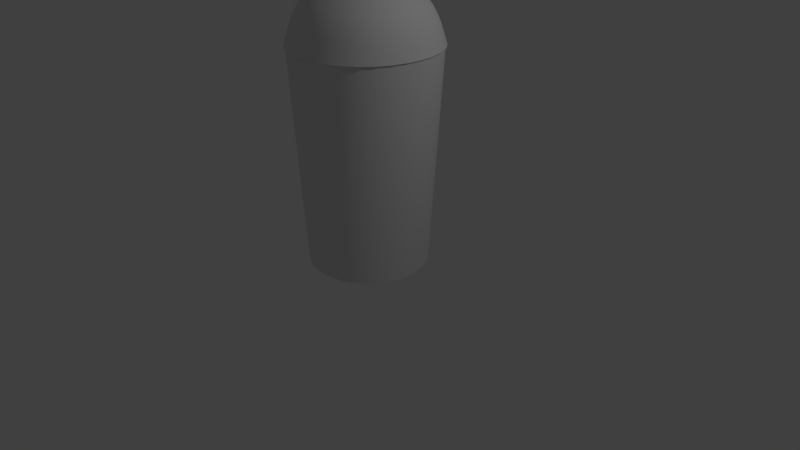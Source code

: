 # Source: smoothieCup2.blend  (saved by Blender 2.79.0; exported with 4.5.12 LTS)
import bpy
from mathutils import Matrix  # noqa: F401  (used for matrix-valued properties, if any)

bpy.ops.wm.read_factory_settings(use_empty=True)
scene = bpy.context.scene
scene.name = 'Scene'

# ---- collections
col_collection_1 = bpy.data.collections.new('Collection 1'); scene.collection.children.link(col_collection_1)

# ---- materials (node trees are filled in below, after node groups)
mat_material = bpy.data.materials.new('Material')
mat_material.alpha_threshold = 0.0
mat_material.use_transparent_shadow = False
mat_material.roughness = 0.5
mat_material.line_color = (0.0, 0.0, 0.0, 1.0)

# ---- material node trees

# ---- world
world_world = bpy.data.worlds.new('World'); scene.world = world_world
world_world.color = (0.05088, 0.05088, 0.05088)
world_world.use_sun_shadow = False
world_world.sun_shadow_jitter_overblur = 0.0
world_world.cycles.sampling_method = 'MANUAL'

# ---- cameras
cam_camera = bpy.data.cameras.new('Camera')
cam_camera.clip_end = 100.0
cam_camera.lens = 35.0
cam_camera.sensor_width = 32.0
cam_camera.sensor_height = 18.0
cam_camera.ortho_scale = 7.314
cam_camera.dof.focus_distance = 0.0
cam_camera.dof.aperture_fstop = 128.0

# ---- lights
light_lamp = bpy.data.lights.new('Lamp', 'POINT')
light_lamp.transmission_factor = 0.0
light_lamp.cutoff_distance = 30.0
light_lamp.energy = 100.0
light_lamp.shadow_buffer_clip_start = 1.001
light_lamp.shadow_soft_size = 0.1
light_lamp.shadow_maximum_resolution = 0.006
light_lamp.use_absolute_resolution = True

# ---- meshes
me_cube = bpy.data.meshes.new('Cube')
me_cube.from_pydata([(0.739, -0.1489, 0.0), (0.6974, -0.2921, 0.0), (0.63, -0.4238, 0.0), (-0.1489, 0.739, 0.0), (-0.2921, 0.6974, 0.0), (-0.4238, 0.63, 0.0), (-0.1489, -0.739, 0.0), (-0.2921, -0.6974, 0.0), (-0.4238, -0.63, 0.0), (-0.739, 0.1489, 0.0), (-0.6974, 0.2921, 0.0), (-0.63, 0.4238, 0.0), (0.8957, -0.1805, 2.75), (0.8453, -0.354, 2.75), (0.7637, -0.5137, 2.75), (-0.1805, 0.8957, 2.75), (-0.354, 0.8453, 2.75), (-0.5137, 0.7637, 2.75), (-0.1805, -0.8957, 2.75), (-0.354, -0.8453, 2.75), (-0.5137, -0.7637, 2.75), (-0.8957, 0.1805, 2.75), (-0.8453, 0.354, 2.75), (-0.7637, 0.5137, 2.75), (0.4238, 0.63, 0.0), (0.2921, 0.6974, 0.0), (0.1489, 0.739, 0.0), (0.4238, -0.63, 0.0), (0.2921, -0.6974, 0.0), (0.1489, -0.739, 0.0), (0.5137, 0.7637, 2.75), (0.354, 0.8453, 2.75), (0.1805, 0.8957, 2.75), (0.5137, -0.7637, 2.75), (0.354, -0.8453, 2.75), (0.1805, -0.8957, 2.75), (0.63, 0.4238, 0.0), (0.6974, 0.2921, 0.0), (0.739, 0.1489, 0.0), (-0.63, -0.4238, 0.0), (-0.6974, -0.2921, 0.0), (-0.739, -0.1489, 0.0), (0.7637, 0.5137, 2.75), (0.8453, 0.354, 2.75), (0.8957, 0.1805, 2.75), (-0.7637, -0.5137, 2.75), (-0.8453, -0.354, 2.75), (-0.8957, -0.1805, 2.75), (0.8749, -0.1763, 2.75), (0.8257, -0.3458, 2.75), (0.7459, -0.5017, 2.75), (-0.1763, 0.8749, 2.75), (-0.3458, 0.8257, 2.75), (-0.5017, 0.7459, 2.75), (-0.1763, -0.8749, 2.75), (-0.3458, -0.8257, 2.75), (-0.5017, -0.7459, 2.75), (-0.8749, 0.1763, 2.75), (-0.8257, 0.3458, 2.75), (-0.7459, 0.5017, 2.75), (0.5017, 0.7459, 2.75), (0.3458, 0.8257, 2.75), (0.1763, 0.8749, 2.75), (0.5017, -0.7459, 2.75), (0.3458, -0.8257, 2.75), (0.1763, -0.8749, 2.75), (0.7459, 0.5017, 2.75), (0.8257, 0.3458, 2.75), (0.8749, 0.1763, 2.75), (-0.7459, -0.5017, 2.75), (-0.8257, -0.3458, 2.75), (-0.8749, -0.1763, 2.75), (0.7218, -0.1454, 0.075), (0.6812, -0.2853, 0.075), (0.6154, -0.4139, 0.075), (-0.1454, 0.7218, 0.075), (-0.2853, 0.6812, 0.075), (-0.4139, 0.6154, 0.075), (-0.1454, -0.7218, 0.075), (-0.2853, -0.6812, 0.075), (-0.4139, -0.6154, 0.075), (-0.7218, 0.1454, 0.075), (-0.6812, 0.2853, 0.075), (-0.6154, 0.4139, 0.075), (0.4139, 0.6154, 0.075), (0.2853, 0.6812, 0.075), (0.1454, 0.7218, 0.075), (0.4139, -0.6154, 0.075), (0.2853, -0.6812, 0.075), (0.1454, -0.7218, 0.075), (0.6154, 0.4139, 0.075), (0.6812, 0.2853, 0.075), (0.7218, 0.1454, 0.075), (-0.6154, -0.4139, 0.075), (-0.6812, -0.2853, 0.075), (-0.7218, -0.1454, 0.075), (0.715, -0.1441, 0.0), (0.6747, -0.2826, 0.0), (0.6096, -0.41, 0.0), (-0.1441, 0.715, 0.0), (-0.2826, 0.6747, 0.0), (-0.41, 0.6096, 0.0), (-0.1441, -0.715, 0.0), (-0.2826, -0.6747, 0.0), (-0.41, -0.6096, 0.0), (-0.715, 0.1441, 0.0), (-0.6747, 0.2826, 0.0), (-0.6096, 0.41, 0.0), (0.41, 0.6096, 0.0), (0.2826, 0.6747, 0.0), (0.1441, 0.715, 0.0), (0.41, -0.6096, 0.0), (0.2826, -0.6747, 0.0), (0.1441, -0.715, 0.0), (0.6096, 0.41, 0.0), (0.6747, 0.2826, 0.0), (0.715, 0.1441, 0.0), (-0.6096, -0.41, 0.0), (-0.6747, -0.2826, 0.0), (-0.715, -0.1441, 0.0), (0.715, -0.1441, 0.05), (0.6747, -0.2826, 0.05), (0.6096, -0.41, 0.05), (-0.1441, 0.715, 0.05), (-0.2826, 0.6747, 0.05), (-0.41, 0.6096, 0.05), (-0.1441, -0.715, 0.05), (-0.2826, -0.6747, 0.05), (-0.41, -0.6096, 0.05), (-0.715, 0.1441, 0.05), (-0.6747, 0.2826, 0.05), (-0.6096, 0.41, 0.05), (0.41, 0.6096, 0.05), (0.2826, 0.6747, 0.05), (0.1441, 0.715, 0.05), (0.41, -0.6096, 0.05), (0.2826, -0.6747, 0.05), (0.1441, -0.715, 0.05), (0.6096, 0.41, 0.05), (0.6747, 0.2826, 0.05), (0.715, 0.1441, 0.05), (-0.6096, -0.41, 0.05), (-0.6747, -0.2826, 0.05), (-0.715, -0.1441, 0.05), (0.5209, 0.5209, 0.0), (0.5209, -0.5209, 0.0), (-0.5209, -0.5209, 0.0), (-0.5209, 0.5209, 0.0), (0.6374, 0.6374, 2.75), (0.6374, -0.6374, 2.75), (-0.6374, -0.6374, 2.75), (-0.6374, 0.6374, 2.75), (1.091e-07, 0.7288, 0.0), (-3.198e-08, -0.7288, 0.0), (2.155e-07, 0.8919, 2.75), (-4.618e-07, -0.8919, 2.75), (0.7288, -3.731e-08, 0.0), (-0.7288, 2.079e-07, 0.0), (0.8919, -4.619e-07, 2.75), (-0.8919, 1.536e-07, 2.75), (0.9131, -4.806e-07, 2.75), (0.6525, -0.6525, 2.75), (2.105e-07, 0.9131, 2.75), (-0.6525, 0.6525, 2.75), (-4.899e-07, -0.9131, 2.75), (-0.6525, -0.6525, 2.75), (-0.9131, 1.602e-07, 2.75), (0.6525, 0.6525, 2.75), (0.5258, 0.5258, 0.075), (0.5258, -0.5258, 0.075), (-0.5258, -0.5258, 0.075), (-0.5258, 0.5258, 0.075), (1.696e-07, 0.7358, 0.075), (-3.819e-07, -0.7358, 0.075), (0.7358, -3.893e-07, 0.075), (-0.7358, 1.161e-07, 0.075), (0.7533, -3.779e-08, 0.0), (0.5383, -0.5383, 0.0), (1.117e-07, 0.7533, 0.0), (-0.5383, 0.5383, 0.0), (-3.271e-08, -0.7533, 0.0), (-0.5383, -0.5383, 0.0), (-0.7533, 2.12e-07, 0.0), (0.5383, 0.5383, 0.0), (0.5209, 0.5209, 0.05), (0.5209, -0.5209, 0.05), (-0.5209, -0.5209, 0.05), (-0.5209, 0.5209, 0.05), (1.091e-07, 0.7288, 0.05), (-3.198e-08, -0.7288, 0.05), (0.7288, -3.731e-08, 0.05), (-0.7288, 2.079e-07, 0.05), (-0.1059, 0.2644, 4.505), (-0.04443, 0.4124, 4.479), (0.1059, 0.3519, 4.49), (0.04443, 0.2039, 4.516), (0.04443, 0.4124, 4.479), (-0.04443, 0.2039, 4.516), (-0.1059, 0.3519, 4.49), (0.1059, 0.2644, 4.505), (-0.09454, 0.2691, 4.504), (-0.03968, 0.4013, 4.481), (0.09454, 0.3472, 4.491), (0.03968, 0.215, 4.514), (0.03968, 0.4013, 4.481), (-0.03968, 0.215, 4.514), (-0.09454, 0.3472, 4.491), (0.09454, 0.2691, 4.504), (-0.07308, 0.2362, 4.51), (-0.07308, 0.3801, 4.485), (0.07308, 0.2362, 4.51), (0.07308, 0.3801, 4.485), (0.0, 0.4086, 4.48), (0.0, 0.2077, 4.515), (-0.102, 0.3081, 4.497), (0.102, 0.3081, 4.497), (-0.1143, 0.3081, 4.497), (-0.08184, 0.2276, 4.512), (0.0, 0.4207, 4.478), (-0.08184, 0.3887, 4.483), (0.1143, 0.3081, 4.497), (0.08184, 0.3887, 4.483), (0.0, 0.1956, 4.517), (0.08184, 0.2276, 4.512), (-0.1059, -0.3703, 0.1465), (0.04443, -0.3179, 0.09317), (0.1059, -0.446, 0.2237), (-0.04443, -0.4984, 0.277), (-0.04443, -0.3179, 0.09317), (0.04443, -0.4984, 0.277), (-0.1059, -0.446, 0.2237), (0.1059, -0.3703, 0.1465), (-0.09454, -0.3743, 0.1506), (0.03968, -0.3276, 0.103), (0.09454, -0.442, 0.2195), (-0.03968, -0.4887, 0.2672), (-0.03968, -0.3276, 0.103), (0.03968, -0.4887, 0.2672), (-0.09454, -0.442, 0.2195), (0.09454, -0.3743, 0.1506), (-0.07308, -0.4704, 0.2485), (-0.07308, -0.3459, 0.1216), (0.07308, -0.4704, 0.2485), (0.07308, -0.3459, 0.1216), (0.0, -0.3212, 0.09649), (0.0, -0.4951, 0.2737), (-0.102, -0.4081, 0.1851), (0.102, -0.4081, 0.1851), (-0.1143, -0.4081, 0.1851), (-0.08184, -0.3384, 0.114), (0.0, -0.3108, 0.08588), (0.08184, -0.3384, 0.114), (0.1143, -0.4081, 0.1851), (0.08184, -0.4779, 0.2561), (0.0, -0.5055, 0.2843), (-0.08184, -0.4779, 0.2561), (-0.5742, 0.241, 3.333), (-0.6081, 0.1229, 3.333), (-0.5021, 0.2108, 3.395), (-0.5191, 0.3496, 3.333), (-0.6461, 0.2712, 3.258), (-0.6843, 0.1383, 3.258), (-0.5318, 0.1075, 3.395), (-0.454, 0.3057, 3.395), (-0.5841, 0.3934, 3.258), (0.241, 0.5742, 3.333), (0.1229, 0.6081, 3.333), (0.2108, 0.5021, 3.395), (0.3496, 0.5191, 3.333), (0.2712, 0.6461, 3.258), (0.1383, 0.6843, 3.258), (0.1075, 0.5318, 3.395), (0.3057, 0.454, 3.395), (0.3934, 0.5841, 3.258), (0.5742, -0.241, 3.333), (0.6081, -0.1229, 3.333), (0.5021, -0.2108, 3.395), (0.5191, -0.3496, 3.333), (0.6461, -0.2712, 3.258), (0.6843, -0.1383, 3.258), (0.5318, -0.1075, 3.395), (0.454, -0.3057, 3.395), (0.5841, -0.3934, 3.258), (-0.241, -0.5742, 3.333), (-0.1229, -0.6081, 3.333), (-0.2108, -0.5021, 3.395), (-0.3496, -0.5191, 3.333), (-0.2712, -0.6461, 3.258), (-0.1383, -0.6843, 3.258), (-0.1075, -0.5318, 3.395), (-0.3057, -0.454, 3.395), (-0.3934, -0.5841, 3.258), (0.5742, 0.241, 3.333), (0.5191, 0.3496, 3.333), (0.5021, 0.2108, 3.395), (0.6081, 0.1229, 3.333), (0.6461, 0.2712, 3.258), (0.5841, 0.3934, 3.258), (0.454, 0.3057, 3.395), (0.5318, 0.1075, 3.395), (0.6843, 0.1383, 3.258), (-0.5742, -0.241, 3.333), (-0.5191, -0.3496, 3.333), (-0.5021, -0.2108, 3.395), (-0.6081, -0.1229, 3.333), (-0.6461, -0.2712, 3.258), (-0.5841, -0.3934, 3.258), (-0.454, -0.3057, 3.395), (-0.5318, -0.1075, 3.395), (-0.6843, -0.1383, 3.258), (0.241, -0.5742, 3.333), (0.3496, -0.5191, 3.333), (0.2108, -0.5021, 3.395), (0.1229, -0.6081, 3.333), (0.2712, -0.6461, 3.258), (0.3934, -0.5841, 3.258), (0.3057, -0.454, 3.395), (0.1075, -0.5318, 3.395), (0.1383, -0.6843, 3.258), (-0.241, 0.5742, 3.333), (-0.3496, 0.5191, 3.333), (-0.2108, 0.5021, 3.395), (-0.1229, 0.6081, 3.333), (-0.2712, 0.6461, 3.258), (-0.3934, 0.5841, 3.258), (-0.3057, 0.454, 3.395), (-0.1075, 0.5318, 3.395), (-0.1383, 0.6843, 3.258), (-0.3348, 0.7976, 2.963), (-0.4856, 0.7211, 2.963), (-0.3189, 0.7596, 3.07), (-0.1707, 0.8447, 2.963), (-0.3476, 0.8281, 2.85), (-0.5042, 0.7487, 2.85), (-0.4625, 0.6868, 3.07), (-0.1626, 0.8045, 3.07), (-0.1772, 0.877, 2.85), (0.3348, -0.7976, 2.963), (0.4856, -0.7211, 2.963), (0.3189, -0.7596, 3.07), (0.1707, -0.8447, 2.963), (0.3476, -0.8281, 2.85), (0.5042, -0.7487, 2.85), (0.4625, -0.6868, 3.07), (0.1626, -0.8045, 3.07), (0.1772, -0.877, 2.85), (-0.7976, -0.3348, 2.963), (-0.7211, -0.4856, 2.963), (-0.7596, -0.3189, 3.07), (-0.8447, -0.1707, 2.963), (-0.8281, -0.3476, 2.85), (-0.7487, -0.5042, 2.85), (-0.6868, -0.4625, 3.07), (-0.8045, -0.1626, 3.07), (-0.877, -0.1772, 2.85), (0.7976, 0.3348, 2.963), (0.7211, 0.4856, 2.963), (0.7596, 0.3189, 3.07), (0.8447, 0.1707, 2.963), (0.8281, 0.3476, 2.85), (0.7487, 0.5042, 2.85), (0.6868, 0.4625, 3.07), (0.8045, 0.1626, 3.07), (0.877, 0.1772, 2.85), (-0.3348, -0.7976, 2.963), (-0.1707, -0.8447, 2.963), (-0.3189, -0.7596, 3.07), (-0.4856, -0.7211, 2.963), (-0.3476, -0.8281, 2.85), (-0.1772, -0.877, 2.85), (-0.1626, -0.8045, 3.07), (-0.4625, -0.6868, 3.07), (-0.5042, -0.7487, 2.85), (0.7976, -0.3348, 2.963), (0.8447, -0.1707, 2.963), (0.7596, -0.3189, 3.07), (0.7211, -0.4856, 2.963), (0.8281, -0.3476, 2.85), (0.877, -0.1772, 2.85), (0.8045, -0.1626, 3.07), (0.6868, -0.4625, 3.07), (0.7487, -0.5042, 2.85), (0.3348, 0.7976, 2.963), (0.1707, 0.8447, 2.963), (0.3189, 0.7596, 3.07), (0.4856, 0.7211, 2.963), (0.3476, 0.8281, 2.85), (0.1772, 0.877, 2.85), (0.1626, 0.8045, 3.07), (0.4625, 0.6868, 3.07), (0.5042, 0.7487, 2.85), (-0.7976, 0.3348, 2.963), (-0.8447, 0.1707, 2.963), (-0.7596, 0.3189, 3.07), (-0.7211, 0.4856, 2.963), (-0.8281, 0.3476, 2.85), (-0.877, 0.1772, 2.85), (-0.8045, 0.1626, 3.07), (-0.6868, 0.4625, 3.07), (-0.7487, 0.5042, 2.85), (-0.3406, 0.143, 3.48), (-0.3079, 0.2074, 3.48), (-0.3607, 0.07289, 3.48), (0.143, 0.3406, 3.48), (0.2074, 0.3079, 3.48), (0.07289, 0.3607, 3.48), (0.3406, -0.143, 3.48), (0.3079, -0.2074, 3.48), (0.3607, -0.07289, 3.48), (-0.143, -0.3406, 3.48), (-0.2074, -0.3079, 3.48), (-0.07289, -0.3607, 3.48), (-0.3406, -0.143, 3.48), (-0.3607, -0.07289, 3.48), (-0.3079, -0.2074, 3.48), (0.3406, 0.143, 3.48), (0.3607, 0.07289, 3.48), (0.3079, 0.2074, 3.48), (-0.143, 0.3406, 3.48), (-0.07289, 0.3607, 3.48), (-0.2074, 0.3079, 3.48), (0.143, -0.3406, 3.48), (0.07289, -0.3607, 3.48), (0.2074, -0.3079, 3.48), (-0.9121, -0.1843, 2.734), (-0.8612, -0.3615, 2.734), (-0.7786, -0.5244, 2.734), (-0.4995, -0.4995, 3.258), (-0.4439, -0.4439, 3.333), (-0.3882, -0.3882, 3.395), (-0.4631, 0.09358, 3.439), (-0.4373, 0.1835, 3.439), (-0.3953, 0.2662, 3.439), (-0.5873, 0.5873, 3.07), (-0.6166, 0.6166, 2.963), (-0.6402, 0.6402, 2.85), (-0.1843, 0.9121, 2.734), (-0.3615, 0.8612, 2.734), (-0.5244, 0.7786, 2.734), (0.09358, 0.4631, 3.439), (0.1835, 0.4373, 3.439), (0.2662, 0.3953, 3.439), (0.5873, 0.5873, 3.07), (0.6166, 0.6166, 2.963), (0.6402, 0.6402, 2.85), (0.9121, 0.1843, 2.734), (0.8612, 0.3615, 2.734), (0.7786, 0.5244, 2.734), (0.4631, -0.09358, 3.439), (0.4373, -0.1835, 3.439), (0.3953, -0.2662, 3.439), (0.5873, -0.5873, 3.07), (0.6166, -0.6166, 2.963), (0.6402, -0.6402, 2.85), (0.1843, -0.9121, 2.734), (0.3615, -0.8612, 2.734), (0.5244, -0.7786, 2.734), (-0.09358, -0.4631, 3.439), (-0.1835, -0.4373, 3.439), (-0.2662, -0.3953, 3.439), (-0.7786, 0.5244, 2.734), (-0.8612, 0.3615, 2.734), (-0.9121, 0.1843, 2.734), (-0.3953, -0.2662, 3.439), (-0.4373, -0.1835, 3.439), (-0.4631, -0.09358, 3.439), (0.7786, -0.5244, 2.734), (0.8612, -0.3615, 2.734), (0.9121, -0.1843, 2.734), (0.3953, 0.2662, 3.439), (0.4373, 0.1835, 3.439), (0.4631, 0.09358, 3.439), (0.8199, 0.0, 3.07), (0.8609, 0.0, 2.963), (0.8938, 0.0, 2.85), (-0.8199, 0.0, 3.07), (-0.8609, 0.0, 2.963), (-0.8938, 0.0, 2.85), (0.5244, 0.7786, 2.734), (0.3615, 0.8612, 2.734), (0.1843, 0.9121, 2.734), (-0.2662, 0.3953, 3.439), (-0.1835, 0.4373, 3.439), (-0.09358, 0.4631, 3.439), (-0.5244, -0.7786, 2.734), (-0.3615, -0.8612, 2.734), (-0.1843, -0.9121, 2.734), (0.2662, -0.3953, 3.439), (0.1835, -0.4373, 3.439), (0.09358, -0.4631, 3.439), (0.0, -0.8199, 3.07), (0.0, -0.8609, 2.963), (0.0, -0.8938, 2.85), (0.0, 0.8199, 3.07), (0.0, 0.8609, 2.963), (0.0, 0.8938, 2.85), (-0.6402, -0.6402, 2.85), (-0.6166, -0.6166, 2.963), (-0.5873, -0.5873, 3.07), (-0.3882, 0.3882, 3.395), (-0.4439, 0.4439, 3.333), (-0.4995, 0.4995, 3.258), (0.3882, 0.3882, 3.395), (0.4439, 0.4439, 3.333), (0.4995, 0.4995, 3.258), (0.3882, -0.3882, 3.395), (0.4439, -0.4439, 3.333), (0.4995, -0.4995, 3.258), (0.542, 0.0, 3.395), (0.6198, -9.313e-10, 3.333), (0.6974, 0.0, 3.258), (-0.542, 0.0, 3.395), (-0.6198, 9.313e-10, 3.333), (-0.6974, 0.0, 3.258), (0.0, -0.542, 3.395), (-9.313e-10, -0.6198, 3.333), (0.0, -0.6974, 3.258), (0.0, 0.542, 3.395), (9.313e-10, 0.6198, 3.333), (0.0, 0.6974, 3.258), (-0.4325, 0.6422, 3.17), (-0.2982, 0.7104, 3.17), (-0.152, 0.7523, 3.17), (0.4325, -0.6422, 3.17), (0.2982, -0.7104, 3.17), (0.152, -0.7523, 3.17), (-0.6422, -0.4325, 3.17), (-0.7104, -0.2982, 3.17), (-0.7523, -0.152, 3.17), (0.6422, 0.4325, 3.17), (0.7104, 0.2982, 3.17), (0.7523, 0.152, 3.17), (-0.152, -0.7523, 3.17), (-0.2982, -0.7104, 3.17), (-0.4325, -0.6422, 3.17), (0.7523, -0.152, 3.17), (0.7104, -0.2982, 3.17), (0.6422, -0.4325, 3.17), (0.152, 0.7523, 3.17), (0.2982, 0.7104, 3.17), (0.4325, 0.6422, 3.17), (-0.7523, 0.152, 3.17), (-0.7104, 0.2982, 3.17), (-0.6422, 0.4325, 3.17), (0.2408, -0.04865, 3.483), (0.2273, -0.09542, 3.483), (0.2055, -0.1384, 3.483), (0.2055, 0.1384, 3.483), (0.2273, 0.09542, 3.483), (0.2408, 0.04865, 3.483), (0.2633, 0.2633, 3.48), (0.3676, 3.492e-11, 3.48), (0.2633, -0.2633, 3.48), (-0.2633, -0.2633, 3.48), (-0.2408, 0.04865, 3.483), (-0.2273, 0.09542, 3.483), (-0.2055, 0.1384, 3.483), (-0.1384, 0.2055, 3.483), (-0.09542, 0.2273, 3.483), (-0.04865, 0.2408, 3.483), (0.04865, 0.2408, 3.483), (0.09542, 0.2273, 3.483), (0.1384, 0.2055, 3.483), (-0.04865, -0.2408, 3.483), (-0.09542, -0.2273, 3.483), (-0.1384, -0.2055, 3.483), (-0.2055, -0.1384, 3.483), (-0.2273, -0.09542, 3.483), (-0.2408, -0.04865, 3.483), (0.1384, -0.2055, 3.483), (0.09542, -0.2273, 3.483), (0.04865, -0.2408, 3.483), (-0.3676, 3.492e-11, 3.48), (-0.2633, 0.2633, 3.48), (-5.821e-11, 0.3676, 3.48), (-5.821e-11, -0.3676, 3.48), (-0.1757, -0.1757, 3.483), (0.1757, -0.1757, 3.483), (0.1757, 0.1757, 3.483), (-0.6658, 0.6658, 2.734), (-0.6658, -0.6658, 2.734), (0.6658, 0.6658, 2.734), (0.6658, -0.6658, 2.734), (-0.9296, 1.397e-11, 2.734), (0.9296, 1.397e-11, 2.734), (0.2454, 2.328e-10, 3.483), (-8.039e-11, 0.9296, 2.734), (-8.039e-11, -0.9296, 2.734), (-0.5492, -0.5492, 3.17), (-0.5492, 0.5492, 3.17), (0.5492, 0.5492, 3.17), (0.5492, -0.5492, 3.17), (0.7668, 0.0, 3.17), (-0.7668, 0.0, 3.17), (-3.548e-11, -0.7668, 3.17), (-3.548e-11, 0.7668, 3.17), (-0.472, 0.0, 3.439), (-0.338, 0.338, 3.439), (-4.435e-11, 0.472, 3.439), (0.338, 0.338, 3.439), (0.472, 0.0, 3.439), (0.338, -0.338, 3.439), (-4.435e-11, -0.472, 3.439), (-0.338, -0.338, 3.439), (-0.1757, 0.1757, 3.483), (-0.2454, 2.328e-10, 3.483), (-1.467e-10, 0.2454, 3.483), (-1.467e-10, -0.2454, 3.483), (-0.5666, 0.238, 3.324), (-0.6, 0.1214, 3.324), (-0.4954, 0.2081, 3.384), (-0.5122, 0.3452, 3.324), (-0.6375, 0.2678, 3.249), (-0.6751, 0.1366, 3.249), (-0.5246, 0.1061, 3.384), (-0.4479, 0.3018, 3.384), (-0.5763, 0.3884, 3.249), (0.238, 0.5666, 3.324), (0.1214, 0.6, 3.324), (0.2081, 0.4954, 3.384), (0.3452, 0.5122, 3.324), (0.2678, 0.6375, 3.249), (0.1366, 0.6751, 3.249), (0.1061, 0.5246, 3.384), (0.3018, 0.4479, 3.384), (0.3884, 0.5763, 3.249), (0.5666, -0.238, 3.324), (0.6, -0.1214, 3.324), (0.4954, -0.2081, 3.384), (0.5122, -0.3452, 3.324), (0.6375, -0.2678, 3.249), (0.6751, -0.1366, 3.249), (0.5246, -0.1061, 3.384), (0.4479, -0.3018, 3.384), (0.5763, -0.3884, 3.249), (-0.238, -0.5666, 3.324), (-0.1214, -0.6, 3.324), (-0.2081, -0.4954, 3.384), (-0.3452, -0.5122, 3.324), (-0.2678, -0.6375, 3.249), (-0.1366, -0.6751, 3.249), (-0.1061, -0.5246, 3.384), (-0.3018, -0.4479, 3.384), (-0.3884, -0.5763, 3.249), (0.5666, 0.238, 3.324), (0.5122, 0.3452, 3.324), (0.4954, 0.2081, 3.384), (0.6, 0.1214, 3.324), (0.6375, 0.2678, 3.249), (0.5763, 0.3884, 3.249), (0.4479, 0.3018, 3.384), (0.5246, 0.1061, 3.384), (0.6751, 0.1366, 3.249), (-0.5666, -0.238, 3.324), (-0.5122, -0.3452, 3.324), (-0.4954, -0.2081, 3.384), (-0.6, -0.1214, 3.324), (-0.6375, -0.2678, 3.249), (-0.5763, -0.3884, 3.249), (-0.4479, -0.3018, 3.384), (-0.5246, -0.1061, 3.384), (-0.6751, -0.1366, 3.249), (0.238, -0.5666, 3.324), (0.3452, -0.5122, 3.324), (0.2081, -0.4954, 3.384), (0.1214, -0.6, 3.324), (0.2678, -0.6375, 3.249), (0.3884, -0.5763, 3.249), (0.3018, -0.4479, 3.384), (0.1061, -0.5246, 3.384), (0.1366, -0.6751, 3.249), (-0.238, 0.5666, 3.324), (-0.3452, 0.5122, 3.324), (-0.2081, 0.4954, 3.384), (-0.1214, 0.6, 3.324), (-0.2678, 0.6375, 3.249), (-0.3884, 0.5763, 3.249), (-0.3018, 0.4479, 3.384), (-0.1061, 0.5246, 3.384), (-0.1366, 0.6751, 3.249), (-0.3305, 0.7866, 2.959), (-0.4792, 0.7111, 2.959), (-0.3147, 0.7491, 3.065), (-0.1685, 0.8331, 2.959), (-0.3432, 0.8169, 2.847), (-0.4977, 0.7385, 2.847), (-0.4564, 0.6772, 3.065), (-0.1605, 0.7933, 3.065), (-0.175, 0.8651, 2.847), (0.3305, -0.7866, 2.959), (0.4792, -0.7111, 2.959), (0.3147, -0.7491, 3.065), (0.1685, -0.8331, 2.959), (0.3432, -0.8169, 2.847), (0.4977, -0.7385, 2.847), (0.4564, -0.6772, 3.065), (0.1605, -0.7933, 3.065), (0.175, -0.8651, 2.847), (-0.7866, -0.3305, 2.959), (-0.7111, -0.4792, 2.959), (-0.7491, -0.3147, 3.065), (-0.8331, -0.1685, 2.959), (-0.8169, -0.3432, 2.847), (-0.7385, -0.4977, 2.847), (-0.6772, -0.4564, 3.065), (-0.7933, -0.1605, 3.065), (-0.8651, -0.175, 2.847), (0.7866, 0.3305, 2.959), (0.7111, 0.4792, 2.959), (0.7491, 0.3147, 3.065), (0.8331, 0.1685, 2.959), (0.8169, 0.3432, 2.847), (0.7385, 0.4977, 2.847), (0.6772, 0.4564, 3.065), (0.7933, 0.1605, 3.065), (0.8651, 0.175, 2.847), (-0.3305, -0.7866, 2.959), (-0.1685, -0.8331, 2.959), (-0.3147, -0.7491, 3.065), (-0.4792, -0.7111, 2.959), (-0.3432, -0.8169, 2.847), (-0.175, -0.8651, 2.847), (-0.1605, -0.7933, 3.065), (-0.4564, -0.6772, 3.065), (-0.4977, -0.7385, 2.847), (0.7866, -0.3305, 2.959), (0.8331, -0.1685, 2.959), (0.7491, -0.3147, 3.065), (0.7111, -0.4792, 2.959), (0.8169, -0.3432, 2.847), (0.8651, -0.175, 2.847), (0.7933, -0.1605, 3.065), (0.6772, -0.4564, 3.065), (0.7385, -0.4977, 2.847), (0.3305, 0.7866, 2.959), (0.1685, 0.8331, 2.959), (0.3147, 0.7491, 3.065), (0.4792, 0.7111, 2.959), (0.3432, 0.8169, 2.847), (0.175, 0.8651, 2.847), (0.1605, 0.7933, 3.065), (0.4564, 0.6772, 3.065), (0.4977, 0.7385, 2.847), (-0.7866, 0.3305, 2.959), (-0.8331, 0.1685, 2.959), (-0.7491, 0.3147, 3.065), (-0.7111, 0.4792, 2.959), (-0.8169, 0.3432, 2.847), (-0.8651, 0.175, 2.847), (-0.7933, 0.1605, 3.065), (-0.6772, 0.4564, 3.065), (-0.7385, 0.4977, 2.847), (-0.3379, 0.1419, 3.468), (-0.3055, 0.2058, 3.468), (-0.3578, 0.07235, 3.468), (0.1419, 0.3379, 3.468), (0.2058, 0.3055, 3.468), (0.07235, 0.3578, 3.468), (0.3379, -0.1419, 3.468), (0.3055, -0.2058, 3.468), (0.3578, -0.07235, 3.468), (-0.1419, -0.3379, 3.468), (-0.2058, -0.3055, 3.468), (-0.07235, -0.3578, 3.468), (-0.3379, -0.1419, 3.468), (-0.3578, -0.07235, 3.468), (-0.3055, -0.2058, 3.468), (0.3379, 0.1419, 3.468), (0.3578, 0.07235, 3.468), (0.3055, 0.2058, 3.468), (-0.1419, 0.3379, 3.468), (-0.07235, 0.3578, 3.468), (-0.2058, 0.3055, 3.468), (0.1419, -0.3379, 3.468), (0.07235, -0.3578, 3.468), (0.2058, -0.3055, 3.468), (-0.8934, -0.1807, 2.731), (-0.8435, -0.3544, 2.731), (-0.7626, -0.5139, 2.731), (-0.4929, -0.4929, 3.249), (-0.4381, -0.4381, 3.324), (-0.3831, -0.3831, 3.384), (-0.4573, 0.09249, 3.428), (-0.4318, 0.1814, 3.428), (-0.3904, 0.2631, 3.428), (-0.5792, 0.5792, 3.065), (-0.6082, 0.6082, 2.959), (-0.6316, 0.6316, 2.847), (-0.1807, 0.8934, 2.731), (-0.3544, 0.8435, 2.731), (-0.5139, 0.7626, 2.731), (0.09249, 0.4573, 3.428), (0.1814, 0.4318, 3.428), (0.2631, 0.3904, 3.428), (0.5792, 0.5792, 3.065), (0.6082, 0.6082, 2.959), (0.6316, 0.6316, 2.847), (0.8934, 0.1807, 2.731), (0.8435, 0.3544, 2.731), (0.7626, 0.5139, 2.731), (0.4573, -0.09249, 3.428), (0.4318, -0.1814, 3.428), (0.3904, -0.2631, 3.428), (0.5792, -0.5792, 3.065), (0.6082, -0.6082, 2.959), (0.6316, -0.6316, 2.847), (0.1807, -0.8934, 2.731), (0.3544, -0.8435, 2.731), (0.5139, -0.7626, 2.731), (-0.09249, -0.4573, 3.428), (-0.1814, -0.4318, 3.428), (-0.2631, -0.3904, 3.428), (-0.7626, 0.5139, 2.731), (-0.8435, 0.3544, 2.731), (-0.8934, 0.1807, 2.731), (-0.3904, -0.2631, 3.428), (-0.4318, -0.1814, 3.428), (-0.4573, -0.09249, 3.428), (0.7626, -0.5139, 2.731), (0.8435, -0.3544, 2.731), (0.8934, -0.1807, 2.731), (0.3904, 0.2631, 3.428), (0.4318, 0.1814, 3.428), (0.4573, 0.09249, 3.428), (0.8085, 0.0, 3.065), (0.8491, 0.0, 2.959), (0.8817, 0.0, 2.847), (-0.8085, 0.0, 3.065), (-0.8491, 0.0, 2.959), (-0.8817, 0.0, 2.847), (0.5139, 0.7626, 2.731), (0.3544, 0.8435, 2.731), (0.1807, 0.8934, 2.731), (-0.2631, 0.3904, 3.428), (-0.1814, 0.4318, 3.428), (-0.09249, 0.4573, 3.428), (-0.5139, -0.7626, 2.731), (-0.3544, -0.8435, 2.731), (-0.1807, -0.8934, 2.731), (0.2631, -0.3904, 3.428), (0.1814, -0.4318, 3.428), (0.09249, -0.4573, 3.428), (0.0, -0.8085, 3.065), (0.0, -0.8491, 2.959), (0.0, -0.8817, 2.847), (0.0, 0.8085, 3.065), (0.0, 0.8491, 2.959), (0.0, 0.8817, 2.847), (-0.6316, -0.6316, 2.847), (-0.6082, -0.6082, 2.959), (-0.5792, -0.5792, 3.065), (-0.3831, 0.3831, 3.384), (-0.4381, 0.4381, 3.324), (-0.4929, 0.4929, 3.249), (0.3831, 0.3831, 3.384), (0.4381, 0.4381, 3.324), (0.4929, 0.4929, 3.249), (0.3831, -0.3831, 3.384), (0.4381, -0.4381, 3.324), (0.4929, -0.4929, 3.249), (0.5347, 0.0, 3.384), (0.6115, -9.313e-10, 3.324), (0.6881, 0.0, 3.249), (-0.5347, 0.0, 3.384), (-0.6115, 9.313e-10, 3.324), (-0.6881, 0.0, 3.249), (0.0, -0.5347, 3.384), (-9.313e-10, -0.6115, 3.324), (0.0, -0.6881, 3.249), (0.0, 0.5347, 3.384), (9.313e-10, 0.6115, 3.324), (0.0, 0.6881, 3.249), (-0.4269, 0.6334, 3.163), (-0.2944, 0.7007, 3.163), (-0.1501, 0.742, 3.163), (0.4269, -0.6334, 3.163), (0.2944, -0.7007, 3.163), (0.1501, -0.742, 3.163), (-0.6334, -0.4269, 3.163), (-0.7007, -0.2944, 3.163), (-0.742, -0.1501, 3.163), (0.6334, 0.4269, 3.163), (0.7007, 0.2944, 3.163), (0.742, 0.1501, 3.163), (-0.1501, -0.742, 3.163), (-0.2944, -0.7007, 3.163), (-0.4269, -0.6334, 3.163), (0.742, -0.1501, 3.163), (0.7007, -0.2944, 3.163), (0.6334, -0.4269, 3.163), (0.1501, 0.742, 3.163), (0.2944, 0.7007, 3.163), (0.4269, 0.6334, 3.163), (-0.742, 0.1501, 3.163), (-0.7007, 0.2944, 3.163), (-0.6334, 0.4269, 3.163), (0.2402, -0.04855, 3.47), (0.2268, -0.09522, 3.47), (0.2051, -0.1381, 3.47), (0.2051, 0.1381, 3.47), (0.2268, 0.09522, 3.47), (0.2402, 0.04855, 3.47), (0.2612, 0.2612, 3.468), (0.3647, 3.492e-11, 3.468), (0.2612, -0.2612, 3.468), (-0.2612, -0.2612, 3.468), (-0.2402, 0.04855, 3.47), (-0.2268, 0.09522, 3.47), (-0.2051, 0.1381, 3.47), (-0.1381, 0.2051, 3.47), (-0.09522, 0.2268, 3.47), (-0.04855, 0.2402, 3.47), (0.04855, 0.2402, 3.47), (0.09522, 0.2268, 3.47), (0.1381, 0.2051, 3.47), (-0.04855, -0.2402, 3.47), (-0.09522, -0.2268, 3.47), (-0.1381, -0.2051, 3.47), (-0.2051, -0.1381, 3.47), (-0.2268, -0.09522, 3.47), (-0.2402, -0.04855, 3.47), (0.1381, -0.2051, 3.47), (0.09522, -0.2268, 3.47), (0.04855, -0.2402, 3.47), (-0.3647, 3.492e-11, 3.468), (-0.2612, 0.2612, 3.468), (-5.821e-11, 0.3647, 3.468), (-5.821e-11, -0.3647, 3.468), (-0.1754, -0.1754, 3.47), (0.1754, -0.1754, 3.47), (0.1754, 0.1754, 3.47), (-0.6523, 0.6523, 2.731), (-0.6523, -0.6523, 2.731), (0.6523, 0.6523, 2.731), (0.6523, -0.6523, 2.731), (-0.9105, 0.0, 2.731), (0.9105, 0.0, 2.731), (0.2448, 2.328e-10, 3.47), (-7.983e-11, 0.9105, 2.731), (-7.983e-11, -0.9105, 2.731), (-0.5418, -0.5418, 3.163), (-0.5418, 0.5418, 3.163), (0.5418, 0.5418, 3.163), (0.5418, -0.5418, 3.163), (0.7563, 0.0, 3.163), (-0.7563, 0.0, 3.163), (-3.548e-11, -0.7563, 3.163), (-3.548e-11, 0.7563, 3.163), (-0.4661, 0.0, 3.428), (-0.3339, 0.3339, 3.428), (-4.435e-11, 0.4661, 3.428), (0.3339, 0.3339, 3.428), (0.4661, 0.0, 3.428), (0.3339, -0.3339, 3.428), (-4.435e-11, -0.4661, 3.428), (-0.3339, -0.3339, 3.428), (-0.1754, 0.1754, 3.47), (-0.2448, 2.328e-10, 3.47), (-1.467e-10, 0.2448, 3.47), (-1.467e-10, -0.2448, 3.47)], [], [(98, 122, 121, 97), (145, 185, 122, 98), (96, 97, 121, 120), (156, 96, 120, 190), (69, 150, 170, 93), (71, 70, 94, 95), (71, 95, 175, 159), (48, 72, 73, 49), (160, 12, 0, 176), (1, 13, 14, 2), (2, 14, 161, 177), (6, 18, 19, 7), (164, 18, 6, 180), (7, 19, 20, 8), (8, 20, 165, 181), (9, 21, 22, 10), (166, 21, 9, 182), (10, 22, 23, 11), (11, 23, 163, 179), (4, 16, 15, 3), (3, 15, 162, 178), (5, 17, 16, 4), (179, 163, 17, 5), (25, 31, 30, 24), (24, 30, 167, 183), (26, 32, 31, 25), (178, 162, 32, 26), (27, 33, 34, 28), (177, 161, 33, 27), (28, 34, 35, 29), (29, 35, 164, 180), (39, 45, 46, 40), (158, 174, 72, 48), (49, 73, 74, 50), (50, 74, 169, 149), (54, 78, 79, 55), (104, 128, 127, 103), (146, 186, 128, 104), (102, 103, 127, 126), (189, 153, 102, 126), (108, 132, 133, 109), (184, 132, 108, 144), (110, 109, 133, 134), (188, 152, 110, 134), (155, 173, 78, 54), (55, 79, 80, 56), (56, 80, 170, 150), (62, 86, 85, 61), (181, 165, 45, 39), (40, 46, 47, 41), (41, 47, 166, 182), (36, 42, 43, 37), (183, 167, 42, 36), (37, 43, 44, 38), (38, 44, 160, 176), (0, 12, 13, 1), (154, 172, 86, 62), (61, 85, 84, 60), (60, 84, 168, 148), (63, 87, 88, 64), (116, 140, 139, 115), (156, 190, 140, 116), (114, 115, 139, 138), (184, 144, 114, 138), (63, 149, 169, 87), (64, 88, 89, 65), (65, 89, 173, 155), (57, 81, 82, 58), (57, 159, 175, 81), (58, 82, 83, 59), (59, 83, 171, 151), (53, 77, 76, 52), (53, 151, 171, 77), (52, 76, 75, 51), (51, 75, 172, 154), (66, 90, 91, 67), (69, 93, 94, 70), (66, 148, 168, 90), (67, 91, 92, 68), (68, 92, 174, 158), (96, 0, 1, 97), (156, 176, 0, 96), (98, 97, 1, 2), (177, 145, 98, 2), (101, 5, 4, 100), (147, 179, 5, 101), (99, 100, 4, 3), (178, 152, 99, 3), (102, 6, 7, 103), (153, 180, 6, 102), (104, 103, 7, 8), (181, 146, 104, 8), (105, 9, 10, 106), (157, 182, 9, 105), (107, 106, 10, 11), (147, 107, 11, 179), (110, 26, 25, 109), (178, 26, 110, 152), (108, 109, 25, 24), (183, 144, 108, 24), (111, 27, 28, 112), (177, 27, 111, 145), (113, 112, 28, 29), (153, 113, 29, 180), (114, 36, 37, 115), (183, 36, 114, 144), (116, 115, 37, 38), (156, 116, 38, 176), (117, 39, 40, 118), (181, 39, 117, 146), (119, 118, 40, 41), (157, 119, 41, 182), (190, 120, 121, 122, 185, 135, 136, 137, 189, 126, 127, 128, 186, 141, 142, 143, 191, 129, 130, 131, 187, 125, 124, 123, 188, 134, 133, 132, 184, 138, 139, 140), (174, 92, 91, 90, 168, 84, 85, 86, 172, 75, 76, 77, 171, 83, 82, 81, 175, 95, 94, 93, 170, 80, 79, 78, 173, 89, 88, 87, 169, 74, 73, 72), (119, 143, 142, 118), (157, 191, 143, 119), (117, 118, 142, 141), (146, 117, 141, 186), (113, 137, 136, 112), (189, 137, 113, 153), (111, 112, 136, 135), (145, 111, 135, 185), (107, 131, 130, 106), (147, 187, 131, 107), (105, 106, 130, 129), (157, 105, 129, 191), (99, 123, 124, 100), (188, 123, 99, 152), (101, 100, 124, 125), (147, 101, 125, 187), (233, 243, 211, 204), (234, 242, 210, 207), (211, 221, 196, 204), (240, 238, 200, 208), (229, 195, 222, 254), (205, 235, 240, 208), (192, 230, 255, 217), (210, 242, 237, 203), (196, 225, 250, 218), (199, 226, 252, 220), (202, 239, 247, 215), (253, 223, 195, 229), (248, 224, 232, 246), (210, 223, 199, 207), (236, 244, 212, 201), (237, 245, 213, 203), (247, 234, 207, 215), (238, 246, 214, 200), (230, 192, 216, 248), (251, 221, 194, 231), (214, 246, 232, 206), (220, 194, 202, 215), (225, 196, 221, 251), (208, 217, 197, 205), (209, 219, 198, 206), (213, 245, 235, 205), (228, 193, 218, 250), (193, 228, 249, 219), (227, 197, 217, 255), (208, 200, 192, 217), (218, 193, 201, 212), (209, 201, 193, 219), (197, 227, 254, 222), (211, 202, 194, 221), (244, 233, 204, 212), (210, 203, 195, 223), (248, 216, 198, 224), (218, 212, 204, 196), (241, 236, 201, 209), (222, 213, 205, 197), (211, 243, 239, 202), (216, 214, 206, 198), (232, 241, 209, 206), (220, 215, 207, 199), (226, 199, 223, 253), (222, 195, 203, 213), (231, 194, 220, 252), (241, 232, 224, 249), (250, 225, 233, 244), (243, 233, 225, 251), (252, 226, 234, 247), (242, 234, 226, 253), (254, 227, 235, 245), (240, 235, 227, 255), (241, 249, 228, 236), (250, 244, 236, 228), (242, 253, 229, 237), (254, 245, 237, 229), (240, 255, 230, 238), (248, 246, 238, 230), (243, 251, 231, 239), (252, 247, 239, 231), (224, 198, 219, 249), (216, 192, 200, 214), (256, 260, 261, 257), (257, 261, 513, 512), (260, 542, 541, 261), (261, 541, 593, 513), (256, 257, 262, 258), (258, 262, 430, 431), (257, 512, 511, 262), (262, 511, 596, 430), (256, 258, 263, 259), (259, 263, 499, 500), (258, 431, 432, 263), (263, 432, 597, 499), (256, 259, 264, 260), (260, 264, 543, 542), (259, 500, 501, 264), (264, 501, 589, 543), (265, 269, 270, 266), (266, 270, 519, 518), (269, 539, 538, 270), (270, 538, 595, 519), (265, 266, 271, 267), (267, 271, 439, 440), (266, 518, 517, 271), (271, 517, 598, 439), (265, 267, 272, 268), (268, 272, 502, 503), (267, 440, 441, 272), (272, 441, 599, 502), (265, 268, 273, 269), (269, 273, 540, 539), (268, 503, 504, 273), (273, 504, 590, 540), (274, 278, 279, 275), (275, 279, 510, 509), (278, 536, 535, 279), (279, 535, 592, 510), (274, 275, 280, 276), (276, 280, 448, 449), (275, 509, 508, 280), (280, 508, 600, 448), (274, 276, 281, 277), (277, 281, 505, 506), (276, 449, 450, 281), (281, 450, 601, 505), (274, 277, 282, 278), (278, 282, 537, 536), (277, 506, 507, 282), (282, 507, 591, 537), (283, 287, 288, 284), (284, 288, 516, 515), (287, 533, 532, 288), (288, 532, 594, 516), (283, 284, 289, 285), (285, 289, 457, 458), (284, 515, 514, 289), (289, 514, 602, 457), (283, 285, 290, 286), (286, 290, 429, 428), (285, 458, 459, 290), (290, 459, 603, 429), (283, 286, 291, 287), (287, 291, 534, 533), (286, 428, 427, 291), (291, 427, 588, 534), (292, 296, 297, 293), (293, 297, 504, 503), (296, 530, 529, 297), (297, 529, 590, 504), (292, 293, 298, 294), (294, 298, 469, 470), (293, 503, 502, 298), (298, 502, 599, 469), (292, 294, 299, 295), (295, 299, 508, 509), (294, 470, 471, 299), (299, 471, 600, 508), (292, 295, 300, 296), (296, 300, 531, 530), (295, 509, 510, 300), (300, 510, 592, 531), (301, 305, 306, 302), (302, 306, 427, 428), (305, 527, 526, 306), (306, 526, 588, 427), (301, 302, 307, 303), (303, 307, 463, 464), (302, 428, 429, 307), (307, 429, 603, 463), (301, 303, 308, 304), (304, 308, 511, 512), (303, 464, 465, 308), (308, 465, 596, 511), (301, 304, 309, 305), (305, 309, 528, 527), (304, 512, 513, 309), (309, 513, 593, 528), (402, 554, 555, 400), (310, 314, 315, 311), (311, 315, 507, 506), (314, 524, 523, 315), (315, 523, 591, 507), (310, 311, 316, 312), (312, 316, 487, 488), (311, 506, 505, 316), (316, 505, 601, 487), (310, 312, 317, 313), (313, 317, 514, 515), (312, 488, 489, 317), (317, 489, 602, 514), (310, 313, 318, 314), (314, 318, 525, 524), (313, 515, 516, 318), (318, 516, 594, 525), (319, 323, 324, 320), (320, 324, 501, 500), (323, 521, 520, 324), (324, 520, 589, 501), (319, 320, 325, 321), (321, 325, 481, 482), (320, 500, 499, 325), (325, 499, 597, 481), (319, 321, 326, 322), (322, 326, 517, 518), (321, 482, 483, 326), (326, 483, 598, 517), (319, 322, 327, 323), (323, 327, 522, 521), (322, 518, 519, 327), (327, 519, 595, 522), (328, 332, 333, 329), (329, 333, 435, 434), (332, 437, 438, 333), (333, 438, 579, 435), (328, 329, 334, 330), (330, 334, 520, 521), (329, 434, 433, 334), (334, 433, 589, 520), (328, 330, 335, 331), (331, 335, 493, 494), (330, 521, 522, 335), (335, 522, 595, 493), (328, 331, 336, 332), (332, 336, 436, 437), (331, 494, 495, 336), (336, 495, 586, 436), (337, 341, 342, 338), (338, 342, 453, 452), (341, 455, 456, 342), (342, 456, 582, 453), (337, 338, 343, 339), (339, 343, 523, 524), (338, 452, 451, 343), (343, 451, 591, 523), (337, 339, 344, 340), (340, 344, 490, 491), (339, 524, 525, 344), (344, 525, 594, 490), (337, 340, 345, 341), (341, 345, 454, 455), (340, 491, 492, 345), (345, 492, 587, 454), (346, 350, 351, 347), (347, 351, 496, 497), (350, 425, 426, 351), (351, 426, 580, 496), (346, 347, 352, 348), (348, 352, 526, 527), (347, 497, 498, 352), (352, 498, 588, 526), (346, 348, 353, 349), (349, 353, 475, 476), (348, 527, 528, 353), (353, 528, 593, 475), (346, 349, 354, 350), (350, 354, 424, 425), (349, 476, 477, 354), (354, 477, 583, 424), (355, 359, 360, 356), (356, 360, 444, 443), (359, 446, 447, 360), (360, 447, 581, 444), (355, 356, 361, 357), (357, 361, 529, 530), (356, 443, 442, 361), (361, 442, 590, 529), (355, 357, 362, 358), (358, 362, 472, 473), (357, 530, 531, 362), (362, 531, 592, 472), (355, 358, 363, 359), (359, 363, 445, 446), (358, 473, 474, 363), (363, 474, 584, 445), (364, 368, 369, 365), (365, 369, 492, 491), (368, 485, 486, 369), (369, 486, 587, 492), (364, 365, 370, 366), (366, 370, 532, 533), (365, 491, 490, 370), (370, 490, 594, 532), (364, 366, 371, 367), (367, 371, 498, 497), (366, 533, 534, 371), (371, 534, 588, 498), (364, 367, 372, 368), (368, 372, 484, 485), (367, 497, 496, 372), (372, 496, 580, 484), (373, 377, 378, 374), (374, 378, 474, 473), (377, 467, 468, 378), (378, 468, 584, 474), (373, 374, 379, 375), (375, 379, 535, 536), (374, 473, 472, 379), (379, 472, 592, 535), (373, 375, 380, 376), (376, 380, 451, 452), (375, 536, 537, 380), (380, 537, 591, 451), (373, 376, 381, 377), (377, 381, 466, 467), (376, 452, 453, 381), (381, 453, 582, 466), (382, 386, 387, 383), (383, 387, 495, 494), (386, 479, 480, 387), (387, 480, 586, 495), (382, 383, 388, 384), (384, 388, 538, 539), (383, 494, 493, 388), (388, 493, 595, 538), (382, 384, 389, 385), (385, 389, 442, 443), (384, 539, 540, 389), (389, 540, 590, 442), (382, 385, 390, 386), (386, 390, 478, 479), (385, 443, 444, 390), (390, 444, 581, 478), (391, 395, 396, 392), (392, 396, 477, 476), (395, 461, 462, 396), (396, 462, 583, 477), (391, 392, 397, 393), (393, 397, 541, 542), (392, 476, 475, 397), (397, 475, 593, 541), (391, 393, 398, 394), (394, 398, 433, 434), (393, 542, 543, 398), (398, 543, 589, 433), (391, 394, 399, 395), (395, 399, 460, 461), (394, 434, 435, 399), (399, 435, 579, 460), (572, 605, 554, 402), (400, 555, 556, 401), (401, 556, 604, 573), (405, 560, 561, 403), (573, 597, 432, 401), (400, 431, 430, 402), (402, 430, 596, 572), (404, 441, 440, 403), (574, 606, 560, 405), (403, 561, 562, 404), (404, 562, 578, 550), (408, 544, 545, 406), (550, 599, 441, 404), (403, 440, 439, 405), (405, 439, 598, 574), (407, 450, 449, 406), (551, 585, 544, 408), (406, 545, 546, 407), (407, 546, 577, 552), (411, 563, 564, 409), (552, 601, 450, 407), (406, 449, 448, 408), (408, 448, 600, 551), (410, 459, 458, 409), (575, 607, 563, 411), (409, 564, 565, 410), (410, 565, 576, 553), (414, 566, 567, 412), (553, 603, 459, 410), (409, 458, 457, 411), (411, 457, 602, 575), (413, 465, 464, 412), (576, 566, 414, 553), (412, 567, 568, 413), (413, 568, 605, 572), (417, 547, 548, 415), (596, 465, 413, 572), (412, 464, 463, 414), (414, 463, 603, 553), (416, 471, 470, 415), (578, 547, 417, 550), (415, 548, 549, 416), (416, 549, 585, 551), (420, 557, 558, 418), (600, 471, 416, 551), (415, 470, 469, 417), (417, 469, 599, 550), (419, 483, 482, 418), (604, 557, 420, 573), (418, 558, 559, 419), (419, 559, 606, 574), (423, 569, 570, 421), (598, 483, 419, 574), (418, 482, 481, 420), (420, 481, 597, 573), (422, 489, 488, 421), (577, 569, 423, 552), (421, 570, 571, 422), (422, 571, 607, 575), (401, 432, 431, 400), (602, 489, 422, 575), (421, 488, 487, 423), (423, 487, 601, 552), (608, 609, 613, 612), (609, 864, 865, 613), (612, 613, 893, 894), (613, 865, 945, 893), (608, 610, 614, 609), (610, 783, 782, 614), (609, 614, 863, 864), (614, 782, 948, 863), (608, 611, 615, 610), (611, 852, 851, 615), (610, 615, 784, 783), (615, 851, 949, 784), (608, 612, 616, 611), (612, 894, 895, 616), (611, 616, 853, 852), (616, 895, 941, 853), (617, 618, 622, 621), (618, 870, 871, 622), (621, 622, 890, 891), (622, 871, 947, 890), (617, 619, 623, 618), (619, 792, 791, 623), (618, 623, 869, 870), (623, 791, 950, 869), (617, 620, 624, 619), (620, 855, 854, 624), (619, 624, 793, 792), (624, 854, 951, 793), (617, 621, 625, 620), (621, 891, 892, 625), (620, 625, 856, 855), (625, 892, 942, 856), (626, 627, 631, 630), (627, 861, 862, 631), (630, 631, 887, 888), (631, 862, 944, 887), (626, 628, 632, 627), (628, 801, 800, 632), (627, 632, 860, 861), (632, 800, 952, 860), (626, 629, 633, 628), (629, 858, 857, 633), (628, 633, 802, 801), (633, 857, 953, 802), (626, 630, 634, 629), (630, 888, 889, 634), (629, 634, 859, 858), (634, 889, 943, 859), (635, 636, 640, 639), (636, 867, 868, 640), (639, 640, 884, 885), (640, 868, 946, 884), (635, 637, 641, 636), (637, 810, 809, 641), (636, 641, 866, 867), (641, 809, 954, 866), (635, 638, 642, 637), (638, 780, 781, 642), (637, 642, 811, 810), (642, 781, 955, 811), (635, 639, 643, 638), (639, 885, 886, 643), (638, 643, 779, 780), (643, 886, 940, 779), (644, 645, 649, 648), (645, 855, 856, 649), (648, 649, 881, 882), (649, 856, 942, 881), (644, 646, 650, 645), (646, 822, 821, 650), (645, 650, 854, 855), (650, 821, 951, 854), (644, 647, 651, 646), (647, 861, 860, 651), (646, 651, 823, 822), (651, 860, 952, 823), (644, 648, 652, 647), (648, 882, 883, 652), (647, 652, 862, 861), (652, 883, 944, 862), (653, 654, 658, 657), (654, 780, 779, 658), (657, 658, 878, 879), (658, 779, 940, 878), (653, 655, 659, 654), (655, 816, 815, 659), (654, 659, 781, 780), (659, 815, 955, 781), (653, 656, 660, 655), (656, 864, 863, 660), (655, 660, 817, 816), (660, 863, 948, 817), (653, 657, 661, 656), (657, 879, 880, 661), (656, 661, 865, 864), (661, 880, 945, 865), (754, 752, 907, 906), (662, 663, 667, 666), (663, 858, 859, 667), (666, 667, 875, 876), (667, 859, 943, 875), (662, 664, 668, 663), (664, 840, 839, 668), (663, 668, 857, 858), (668, 839, 953, 857), (662, 665, 669, 664), (665, 867, 866, 669), (664, 669, 841, 840), (669, 866, 954, 841), (662, 666, 670, 665), (666, 876, 877, 670), (665, 670, 868, 867), (670, 877, 946, 868), (671, 672, 676, 675), (672, 852, 853, 676), (675, 676, 872, 873), (676, 853, 941, 872), (671, 673, 677, 672), (673, 834, 833, 677), (672, 677, 851, 852), (677, 833, 949, 851), (671, 674, 678, 673), (674, 870, 869, 678), (673, 678, 835, 834), (678, 869, 950, 835), (671, 675, 679, 674), (675, 873, 874, 679), (674, 679, 871, 870), (679, 874, 947, 871), (680, 681, 685, 684), (681, 786, 787, 685), (684, 685, 790, 789), (685, 787, 931, 790), (680, 682, 686, 681), (682, 873, 872, 686), (681, 686, 785, 786), (686, 872, 941, 785), (680, 683, 687, 682), (683, 846, 845, 687), (682, 687, 874, 873), (687, 845, 947, 874), (680, 684, 688, 683), (684, 789, 788, 688), (683, 688, 847, 846), (688, 788, 938, 847), (689, 690, 694, 693), (690, 804, 805, 694), (693, 694, 808, 807), (694, 805, 934, 808), (689, 691, 695, 690), (691, 876, 875, 695), (690, 695, 803, 804), (695, 875, 943, 803), (689, 692, 696, 691), (692, 843, 842, 696), (691, 696, 877, 876), (696, 842, 946, 877), (689, 693, 697, 692), (693, 807, 806, 697), (692, 697, 844, 843), (697, 806, 939, 844), (698, 699, 703, 702), (699, 849, 848, 703), (702, 703, 778, 777), (703, 848, 932, 778), (698, 700, 704, 699), (700, 879, 878, 704), (699, 704, 850, 849), (704, 878, 940, 850), (698, 701, 705, 700), (701, 828, 827, 705), (700, 705, 880, 879), (705, 827, 945, 880), (698, 702, 706, 701), (702, 777, 776, 706), (701, 706, 829, 828), (706, 776, 935, 829), (707, 708, 712, 711), (708, 795, 796, 712), (711, 712, 799, 798), (712, 796, 933, 799), (707, 709, 713, 708), (709, 882, 881, 713), (708, 713, 794, 795), (713, 881, 942, 794), (707, 710, 714, 709), (710, 825, 824, 714), (709, 714, 883, 882), (714, 824, 944, 883), (707, 711, 715, 710), (711, 798, 797, 715), (710, 715, 826, 825), (715, 797, 936, 826), (716, 717, 721, 720), (717, 843, 844, 721), (720, 721, 838, 837), (721, 844, 939, 838), (716, 718, 722, 717), (718, 885, 884, 722), (717, 722, 842, 843), (722, 884, 946, 842), (716, 719, 723, 718), (719, 849, 850, 723), (718, 723, 886, 885), (723, 850, 940, 886), (716, 720, 724, 719), (720, 837, 836, 724), (719, 724, 848, 849), (724, 836, 932, 848), (725, 726, 730, 729), (726, 825, 826, 730), (729, 730, 820, 819), (730, 826, 936, 820), (725, 727, 731, 726), (727, 888, 887, 731), (726, 731, 824, 825), (731, 887, 944, 824), (725, 728, 732, 727), (728, 804, 803, 732), (727, 732, 889, 888), (732, 803, 943, 889), (725, 729, 733, 728), (729, 819, 818, 733), (728, 733, 805, 804), (733, 818, 934, 805), (734, 735, 739, 738), (735, 846, 847, 739), (738, 739, 832, 831), (739, 847, 938, 832), (734, 736, 740, 735), (736, 891, 890, 740), (735, 740, 845, 846), (740, 890, 947, 845), (734, 737, 741, 736), (737, 795, 794, 741), (736, 741, 892, 891), (741, 794, 942, 892), (734, 738, 742, 737), (738, 831, 830, 742), (737, 742, 796, 795), (742, 830, 933, 796), (743, 744, 748, 747), (744, 828, 829, 748), (747, 748, 814, 813), (748, 829, 935, 814), (743, 745, 749, 744), (745, 894, 893, 749), (744, 749, 827, 828), (749, 893, 945, 827), (743, 746, 750, 745), (746, 786, 785, 750), (745, 750, 895, 894), (750, 785, 941, 895), (743, 747, 751, 746), (747, 813, 812, 751), (746, 751, 787, 786), (751, 812, 931, 787), (924, 754, 906, 957), (752, 753, 908, 907), (753, 925, 956, 908), (757, 755, 913, 912), (925, 753, 784, 949), (752, 754, 782, 783), (754, 924, 948, 782), (756, 755, 792, 793), (926, 757, 912, 958), (755, 756, 914, 913), (756, 902, 930, 914), (760, 758, 897, 896), (902, 756, 793, 951), (755, 757, 791, 792), (757, 926, 950, 791), (759, 758, 801, 802), (903, 760, 896, 937), (758, 759, 898, 897), (759, 904, 929, 898), (763, 761, 916, 915), (904, 759, 802, 953), (758, 760, 800, 801), (760, 903, 952, 800), (762, 761, 810, 811), (927, 763, 915, 959), (761, 762, 917, 916), (762, 905, 928, 917), (766, 764, 919, 918), (905, 762, 811, 955), (761, 763, 809, 810), (763, 927, 954, 809), (765, 764, 816, 817), (928, 905, 766, 918), (764, 765, 920, 919), (765, 924, 957, 920), (769, 767, 900, 899), (948, 924, 765, 817), (764, 766, 815, 816), (766, 905, 955, 815), (768, 767, 822, 823), (930, 902, 769, 899), (767, 768, 901, 900), (768, 903, 937, 901), (772, 770, 910, 909), (952, 903, 768, 823), (767, 769, 821, 822), (769, 902, 951, 821), (771, 770, 834, 835), (956, 925, 772, 909), (770, 771, 911, 910), (771, 926, 958, 911), (775, 773, 922, 921), (950, 926, 771, 835), (770, 772, 833, 834), (772, 925, 949, 833), (774, 773, 840, 841), (929, 904, 775, 921), (773, 774, 923, 922), (774, 927, 959, 923), (753, 752, 783, 784), (954, 927, 774, 841), (773, 775, 839, 840), (775, 904, 953, 839), (424, 583, 935, 776), (425, 424, 776, 777), (426, 425, 777, 778), (580, 426, 778, 932), (436, 586, 938, 788), (437, 436, 788, 789), (438, 437, 789, 790), (579, 438, 790, 931), (445, 584, 936, 797), (446, 445, 797, 798), (447, 446, 798, 799), (581, 447, 799, 933), (454, 587, 939, 806), (455, 454, 806, 807), (456, 455, 807, 808), (582, 456, 808, 934), (460, 579, 931, 812), (461, 460, 812, 813), (462, 461, 813, 814), (583, 462, 814, 935), (466, 582, 934, 818), (467, 466, 818, 819), (468, 467, 819, 820), (584, 468, 820, 936), (478, 581, 933, 830), (479, 478, 830, 831), (480, 479, 831, 832), (586, 480, 832, 938), (484, 580, 932, 836), (485, 484, 836, 837), (486, 485, 837, 838), (587, 486, 838, 939), (544, 585, 937, 896), (545, 544, 896, 897), (546, 545, 897, 898), (577, 546, 898, 929), (547, 578, 930, 899), (548, 547, 899, 900), (549, 548, 900, 901), (585, 549, 901, 937), (554, 605, 957, 906), (555, 554, 906, 907), (556, 555, 907, 908), (604, 556, 908, 956), (557, 604, 956, 909), (558, 557, 909, 910), (559, 558, 910, 911), (606, 559, 911, 958), (560, 606, 958, 912), (561, 560, 912, 913), (562, 561, 913, 914), (578, 562, 914, 930), (563, 607, 959, 915), (564, 563, 915, 916), (565, 564, 916, 917), (576, 565, 917, 928), (566, 576, 928, 918), (567, 566, 918, 919), (568, 567, 919, 920), (605, 568, 920, 957), (569, 577, 929, 921), (570, 569, 921, 922), (571, 570, 922, 923), (607, 571, 923, 959)])
me_cube.polygons.foreach_set('use_smooth', [1, 1, 1, 1, 1, 1, 1, 1, 1, 1, 1, 1, 1, 1, 1, 1, 1, 1, 1, 1, 1, 1, 1, 1, 1, 1, 1, 1, 1, 1, 1, 1, 1, 1, 1, 1, 1, 1, 1, 1, 1, 1, 1, 1, 1, 1, 1, 1, 1, 1, 1, 1, 1, 1, 1, 1, 1, 1, 1, 1, 1, 1, 1, 1, 1, 1, 1, 1, 1, 1, 1, 1, 1, 1, 1, 1, 1, 1, 1, 1, 0, 0, 0, 0, 0, 0, 0, 0, 0, 0, 0, 0, 0, 0, 0, 0, 0, 0, 0, 0, 0, 0, 0, 0, 0, 0, 0, 0, 0, 0, 0, 0, 0, 0, 1, 1, 1, 1, 1, 1, 1, 1, 1, 1, 1, 1, 1, 1, 1, 1, 1, 1, 0, 1, 1, 1, 1, 1, 1, 1, 1, 1, 0, 0, 1, 1, 1, 1, 1, 1, 1, 0, 1, 0, 0, 1, 1, 1, 1, 0, 0, 0, 1, 0, 1, 0, 1, 0, 1, 0, 1, 0, 1, 0, 1, 0, 1, 0, 0, 0, 0, 0, 0, 0, 0, 0, 0, 0, 0, 0, 0, 0, 1, 0, 1, 1, 1, 1, 1, 1, 1, 1, 1, 1, 1, 1, 1, 1, 1, 1, 1, 1, 1, 1, 1, 1, 1, 1, 1, 1, 1, 1, 1, 1, 1, 1, 1, 1, 1, 1, 1, 1, 1, 1, 1, 1, 1, 1, 1, 1, 1, 1, 1, 1, 1, 1, 1, 1, 1, 1, 1, 1, 1, 1, 1, 1, 1, 1, 1, 1, 1, 1, 1, 1, 1, 1, 1, 1, 1, 1, 1, 1, 1, 1, 1, 1, 1, 1, 1, 1, 1, 1, 1, 1, 1, 1, 1, 1, 1, 1, 1, 1, 1, 1, 1, 1, 1, 1, 1, 1, 1, 1, 1, 1, 1, 1, 1, 1, 1, 1, 1, 1, 1, 1, 1, 1, 1, 1, 1, 1, 1, 1, 1, 1, 1, 1, 1, 1, 1, 1, 1, 1, 1, 1, 1, 1, 1, 1, 1, 1, 1, 1, 1, 1, 1, 1, 1, 1, 1, 1, 1, 1, 1, 1, 1, 1, 1, 1, 1, 1, 1, 1, 1, 1, 1, 1, 1, 1, 1, 1, 1, 1, 1, 1, 1, 1, 1, 1, 1, 1, 1, 1, 1, 1, 1, 1, 1, 1, 1, 1, 1, 1, 1, 1, 1, 1, 1, 1, 1, 1, 1, 1, 1, 1, 1, 1, 1, 1, 1, 1, 1, 1, 1, 1, 1, 1, 1, 1, 1, 1, 1, 1, 1, 1, 1, 1, 1, 1, 1, 1, 1, 1, 1, 1, 1, 1, 1, 1, 1, 1, 1, 1, 1, 1, 1, 1, 1, 1, 1, 1, 1, 1, 1, 1, 1, 1, 1, 1, 1, 1, 1, 1, 1, 1, 1, 1, 1, 1, 1, 1, 1, 1, 1, 1, 1, 1, 1, 1, 1, 1, 1, 1, 1, 1, 1, 1, 1, 1, 1, 1, 1, 1, 1, 1, 1, 1, 1, 1, 1, 1, 1, 1, 1, 1, 1, 1, 1, 1, 1, 1, 1, 1, 1, 1, 1, 1, 1, 1, 1, 1, 1, 1, 1, 1, 1, 1, 1, 1, 1, 1, 1, 1, 1, 1, 1, 1, 1, 1, 1, 1, 1, 1, 1, 1, 1, 1, 1, 1, 1, 1, 1, 1, 1, 1, 1, 1, 1, 1, 1, 1, 1, 1, 1, 1, 1, 1, 1, 1, 1, 1, 1, 1, 1, 1, 1, 1, 1, 1, 1, 1, 1, 1, 1, 1, 1, 1, 1, 1, 1, 1, 1, 1, 1, 1, 1, 1, 1, 1, 1, 1, 1, 1, 1, 1, 1, 1, 1, 1, 1, 1, 1, 1, 1, 1, 1, 1, 1, 1, 1, 1, 1, 1, 1, 1, 1, 1, 1, 1, 1, 1, 1, 1, 1, 1, 1, 1, 1, 1, 1, 1, 1, 1, 1, 1, 1, 1, 1, 1, 1, 1, 1, 1, 1, 1, 1, 1, 1, 1, 1, 1, 1, 1, 1, 1, 1, 1, 1, 1, 1, 1, 1, 1, 1, 1, 1, 1, 1, 1, 1, 1, 1, 1, 1, 1, 1, 1, 1, 1, 1, 1, 1, 1, 1, 1, 1, 1, 1, 1, 1, 1, 1, 1, 1, 1, 1, 1, 1, 1, 1, 1, 1, 1, 1, 1, 1, 1, 1, 1, 1, 1, 1, 1, 1, 1, 1, 1, 1, 1, 1, 1, 1, 1, 1, 1, 1, 1, 1, 1, 1, 1, 1, 1, 1, 1, 1, 1, 1, 1, 1, 1, 1, 1, 1, 1, 1, 1, 1, 1, 1, 1, 1, 1, 1, 1, 1, 1, 1, 1, 1, 1, 1, 1, 1, 1, 1, 1, 1, 1, 1, 1, 1, 1, 1, 1, 1, 1, 1, 1, 1, 1, 1, 1, 1, 1, 1, 1, 1, 1, 1, 1, 1, 1, 1, 1, 1, 1, 1, 1, 1, 1, 1, 1, 1, 1, 1, 1, 1, 1, 1, 1, 1, 1, 1, 1, 1, 1, 1, 1, 1, 1, 1, 1, 1, 1, 0, 0, 0, 0, 0, 0, 0, 0, 0, 0, 0, 0, 0, 0, 0, 0, 0, 0, 0, 0, 0, 0, 0, 0, 0, 0, 0, 0, 0, 0, 0, 0, 1, 1, 1, 1, 1, 1, 1, 1, 1, 1, 1, 1, 1, 1, 1, 1, 1, 1, 1, 1, 1, 1, 1, 1, 1, 1, 1, 1, 1, 1, 1, 1])
_k = set([(424, 425), (424, 583), (425, 426), (426, 580), (436, 437), (436, 586), (437, 438), (438, 579), (445, 446), (445, 584), (446, 447), (447, 581), (454, 455), (454, 587), (455, 456), (456, 582), (460, 461), (460, 579), (461, 462), (462, 583), (466, 467), (466, 582), (467, 468), (468, 584), (478, 479), (478, 581), (479, 480), (480, 586), (484, 485), (484, 580), (485, 486), (486, 587), (544, 545), (544, 585), (545, 546), (546, 577), (547, 548), (547, 578), (548, 549), (549, 585), (554, 555), (554, 605), (555, 556), (556, 604), (557, 558), (557, 604), (558, 559), (559, 606), (560, 561), (560, 606), (561, 562), (562, 578), (563, 564), (563, 607), (564, 565), (565, 576), (566, 567), (566, 576), (567, 568), (568, 605), (569, 570), (569, 577), (570, 571), (571, 607), (776, 777), (776, 935), (777, 778), (778, 932), (788, 789), (788, 938), (789, 790), (790, 931), (797, 798), (797, 936), (798, 799), (799, 933), (806, 807), (806, 939), (807, 808), (808, 934), (812, 813), (812, 931), (813, 814), (814, 935), (818, 819), (818, 934), (819, 820), (820, 936), (830, 831), (830, 933), (831, 832), (832, 938), (836, 837), (836, 932), (837, 838), (838, 939), (896, 897), (896, 937), (897, 898), (898, 929), (899, 900), (899, 930), (900, 901), (901, 937), (906, 907), (906, 957), (907, 908), (908, 956), (909, 910), (909, 956), (910, 911), (911, 958), (912, 913), (912, 958), (913, 914), (914, 930), (915, 916), (915, 959), (916, 917), (917, 928), (918, 919), (918, 928), (919, 920), (920, 957), (921, 922), (921, 929), (922, 923), (923, 959)])
me_cube.attributes.new('sharp_edge', 'BOOLEAN', 'EDGE').data.foreach_set('value', [ (min(e.vertices), max(e.vertices)) in _k for e in me_cube.edges])
me_cube.materials.append(mat_material)
me_cube.use_remesh_preserve_volume = False
me_cube.use_remesh_preserve_attributes = False
me_cube.use_mirror_vertex_groups = False
me_cube.update()

# ---- objects
ob_cube = bpy.data.objects.new('Cube', me_cube)
ob_lamp = bpy.data.objects.new('Lamp', light_lamp)
ob_camera = bpy.data.objects.new('Camera', cam_camera)

# ---- transforms, parenting, visibility, modifiers, constraints
ob_cube.location = (0.0, 0.0, 0.0)
ob_cube.lock_rotations_4d = False
ob_cube.empty_display_type = 'ARROWS'
ob_cube.lineart.crease_threshold = 0.0
ob_lamp.location = (4.076, 1.005, 5.904)
ob_lamp.rotation_euler = (0.6503, 0.05522, 1.866)
ob_lamp.lock_rotations_4d = False
ob_lamp.empty_display_type = 'ARROWS'
ob_lamp.color = (0.0, 0.0, 0.0, 0.0)
ob_lamp.lineart.crease_threshold = 0.0
ob_camera.location = (7.481, -6.508, 5.344)
ob_camera.rotation_euler = (1.109, 0.0, 0.8149)
ob_camera.lock_rotations_4d = False
ob_camera.empty_display_type = 'ARROWS'
ob_camera.color = (0.0, 0.0, 0.0, 0.0)
ob_camera.display_type = 'WIRE'
ob_camera.lineart.crease_threshold = 0.0

# ---- collection membership
col_collection_1.objects.link(ob_cube)
col_collection_1.objects.link(ob_lamp)
col_collection_1.objects.link(ob_camera)

# ---- scene / render settings (as saved in the file)
scene.camera = ob_camera
scene.frame_start = 1; scene.frame_end = 250; scene.frame_set(1)
scene.render.engine = 'BLENDER_EEVEE_NEXT'
scene.render.resolution_percentage = 50
scene.render.dither_intensity = 0.0
scene.cycles.use_denoising = False
scene.cycles.samples = 128
scene.cycles.sampling_pattern = 'TABULATED_SOBOL'
scene.cycles.use_adaptive_sampling = False
scene.cycles.use_light_tree = False
scene.cycles.blur_glossy = 0.0
scene.cycles.sample_clamp_indirect = 0.0
scene.view_settings.view_transform = 'Standard'
bpy.context.view_layer.update()
